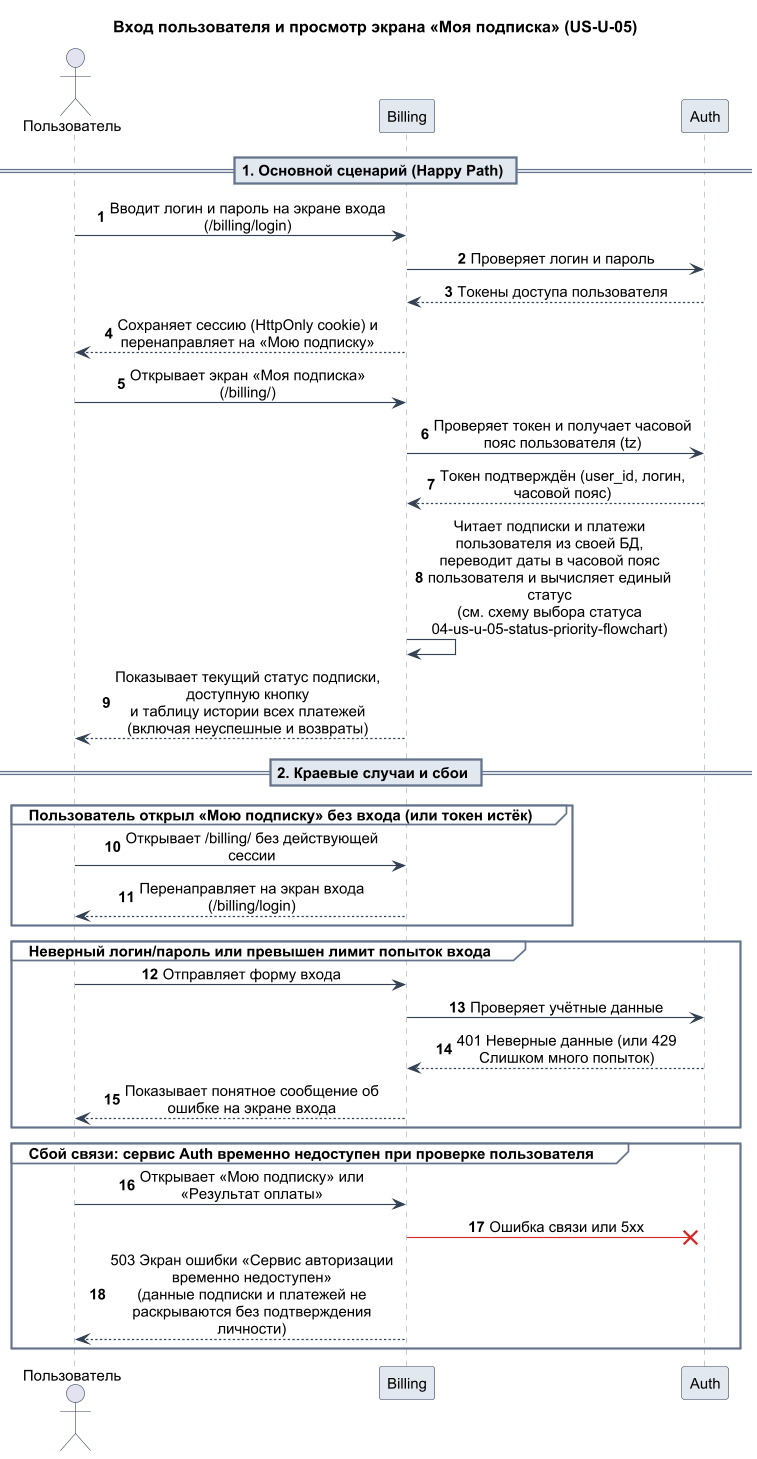

The diagram above was rendered by PlantUML. Its source (embedded in the PNG):
@startuml 03-us-u-05-my-subscription-screen

skinparam backgroundColor #FFFFFF
skinparam defaultFontName Arial
skinparam defaultFontSize 13
skinparam dpi 110
skinparam maxMessageSize 250
skinparam responseMessageBelowArrow true
skinparam sequenceMessageAlign center
skinparam sequence {
    ArrowColor #334155
    ActorBorderColor #334155
    LifeLineBorderColor #94A3B8
    LifeLineBackgroundColor #F8FAFC
    ParticipantBorderColor #334155
    ParticipantBackgroundColor #E2E8F0
    GroupBorderColor #64748B
    GroupBackgroundColor #F8FAFC
    DividerBackgroundColor #E2E8F0
    DividerBorderColor #64748B
}

title Вход пользователя и просмотр экрана «Моя подписка» (US-U-05)

autonumber

actor "Пользователь" as user
participant "Billing" as bil
participant "Auth" as auth

== 1. Основной сценарий (Happy Path) ==

user -> bil: Вводит логин и пароль на экране входа (/billing/login)
bil -> auth: Проверяет логин и пароль
auth --> bil: Токены доступа пользователя
bil --> user: Сохраняет сессию (HttpOnly cookie) и перенаправляет на «Мою подписку»

user -> bil: Открывает экран «Моя подписка» (/billing/)
bil -> auth: Проверяет токен и получает часовой пояс пользователя (tz)
auth --> bil: Токен подтверждён (user_id, логин, часовой пояс)

bil -> bil: Читает подписки и платежи пользователя из своей БД,\nпереводит даты в часовой пояс пользователя и вычисляет единый статус\n(см. схему выбора статуса 04-us-u-05-status-priority-flowchart)
bil --> user: Показывает текущий статус подписки, доступную кнопку\nи таблицу истории всех платежей (включая неуспешные и возвраты)

== 2. Краевые случаи и сбои ==

group Пользователь открыл «Мою подписку» без входа (или токен истёк)
    user -> bil: Открывает /billing/ без действующей сессии
    bil --> user: Перенаправляет на экран входа (/billing/login)
end

group Неверный логин/пароль или превышен лимит попыток входа
    user -> bil: Отправляет форму входа
    bil -> auth: Проверяет учётные данные
    auth --> bil: 401 Неверные данные (или 429 Слишком много попыток)
    bil --> user: Показывает понятное сообщение об ошибке на экране входа
end

group Сбой связи: сервис Auth временно недоступен при проверке пользователя
    user -> bil: Открывает «Мою подписку» или «Результат оплаты»
    bil -[#DC2626]>x auth: Ошибка связи или 5xx
    bil --> user: 503 Экран ошибки «Сервис авторизации временно недоступен»\n(данные подписки и платежей не раскрываются без подтверждения личности)
end

@enduml